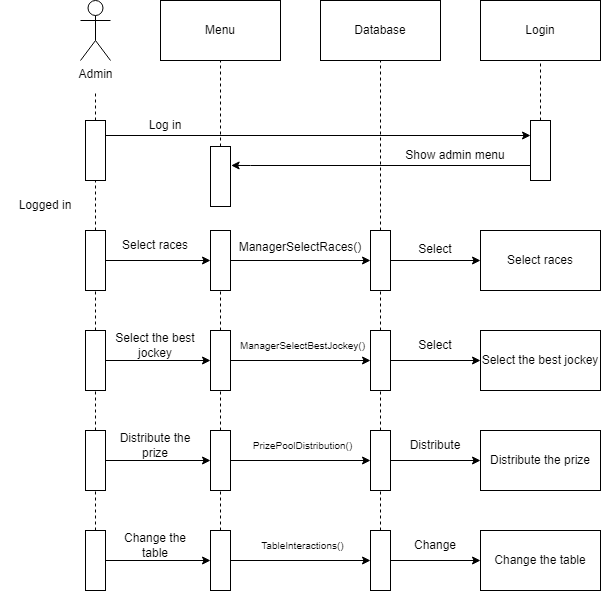

The diagram above was exported from draw.io. Its source (the exported page's mxGraphModel, read from the mxfile embedded in the PNG):
<mxGraphModel dx="978" dy="474" grid="1" gridSize="10" guides="1" tooltips="1" connect="1" arrows="1" fold="1" page="1" pageScale="1" pageWidth="827" pageHeight="1169" math="0" shadow="0">
  <root>
    <mxCell id="0" />
    <mxCell id="1" parent="0" />
    <mxCell id="Pmr5CxhKJWvZ4Dr7t3l8-1" value="Admin" style="shape=umlActor;verticalLabelPosition=bottom;verticalAlign=top;html=1;outlineConnect=0;" vertex="1" parent="1">
      <mxGeometry x="230" y="30" width="30" height="60" as="geometry" />
    </mxCell>
    <mxCell id="Pmr5CxhKJWvZ4Dr7t3l8-17" style="edgeStyle=orthogonalEdgeStyle;rounded=0;orthogonalLoop=1;jettySize=auto;html=1;exitX=1;exitY=0.25;exitDx=0;exitDy=0;entryX=0;entryY=0.25;entryDx=0;entryDy=0;" edge="1" parent="1" source="Pmr5CxhKJWvZ4Dr7t3l8-2" target="Pmr5CxhKJWvZ4Dr7t3l8-7">
      <mxGeometry relative="1" as="geometry" />
    </mxCell>
    <mxCell id="Pmr5CxhKJWvZ4Dr7t3l8-2" value="" style="rounded=0;whiteSpace=wrap;html=1;" vertex="1" parent="1">
      <mxGeometry x="235" y="150" width="20" height="60" as="geometry" />
    </mxCell>
    <mxCell id="Pmr5CxhKJWvZ4Dr7t3l8-3" value="Menu" style="rounded=0;whiteSpace=wrap;html=1;" vertex="1" parent="1">
      <mxGeometry x="310" y="30" width="120" height="60" as="geometry" />
    </mxCell>
    <mxCell id="Pmr5CxhKJWvZ4Dr7t3l8-4" value="Database" style="rounded=0;whiteSpace=wrap;html=1;" vertex="1" parent="1">
      <mxGeometry x="470" y="30" width="120" height="60" as="geometry" />
    </mxCell>
    <mxCell id="Pmr5CxhKJWvZ4Dr7t3l8-5" value="Login" style="rounded=0;whiteSpace=wrap;html=1;" vertex="1" parent="1">
      <mxGeometry x="630" y="30" width="120" height="60" as="geometry" />
    </mxCell>
    <mxCell id="Pmr5CxhKJWvZ4Dr7t3l8-6" value="" style="rounded=0;whiteSpace=wrap;html=1;" vertex="1" parent="1">
      <mxGeometry x="360" y="176" width="20" height="60" as="geometry" />
    </mxCell>
    <mxCell id="Pmr5CxhKJWvZ4Dr7t3l8-21" style="edgeStyle=orthogonalEdgeStyle;rounded=0;orthogonalLoop=1;jettySize=auto;html=1;exitX=0;exitY=0.75;exitDx=0;exitDy=0;entryX=1.031;entryY=0.316;entryDx=0;entryDy=0;entryPerimeter=0;" edge="1" parent="1" source="Pmr5CxhKJWvZ4Dr7t3l8-7" target="Pmr5CxhKJWvZ4Dr7t3l8-6">
      <mxGeometry relative="1" as="geometry">
        <Array as="points">
          <mxPoint x="400" y="195" />
          <mxPoint x="400" y="195" />
        </Array>
      </mxGeometry>
    </mxCell>
    <mxCell id="Pmr5CxhKJWvZ4Dr7t3l8-7" value="" style="rounded=0;whiteSpace=wrap;html=1;" vertex="1" parent="1">
      <mxGeometry x="680" y="150" width="20" height="60" as="geometry" />
    </mxCell>
    <mxCell id="Pmr5CxhKJWvZ4Dr7t3l8-27" style="edgeStyle=orthogonalEdgeStyle;rounded=0;orthogonalLoop=1;jettySize=auto;html=1;exitX=1;exitY=0.5;exitDx=0;exitDy=0;entryX=0;entryY=0.5;entryDx=0;entryDy=0;" edge="1" parent="1" source="Pmr5CxhKJWvZ4Dr7t3l8-8" target="Pmr5CxhKJWvZ4Dr7t3l8-9">
      <mxGeometry relative="1" as="geometry" />
    </mxCell>
    <mxCell id="Pmr5CxhKJWvZ4Dr7t3l8-8" value="" style="rounded=0;whiteSpace=wrap;html=1;" vertex="1" parent="1">
      <mxGeometry x="235" y="260" width="20" height="60" as="geometry" />
    </mxCell>
    <mxCell id="Pmr5CxhKJWvZ4Dr7t3l8-29" style="edgeStyle=orthogonalEdgeStyle;rounded=0;orthogonalLoop=1;jettySize=auto;html=1;exitX=1;exitY=0.5;exitDx=0;exitDy=0;entryX=0;entryY=0.5;entryDx=0;entryDy=0;" edge="1" parent="1" source="Pmr5CxhKJWvZ4Dr7t3l8-9" target="Pmr5CxhKJWvZ4Dr7t3l8-10">
      <mxGeometry relative="1" as="geometry" />
    </mxCell>
    <mxCell id="Pmr5CxhKJWvZ4Dr7t3l8-9" value="" style="rounded=0;whiteSpace=wrap;html=1;" vertex="1" parent="1">
      <mxGeometry x="360" y="260" width="20" height="60" as="geometry" />
    </mxCell>
    <mxCell id="Pmr5CxhKJWvZ4Dr7t3l8-32" style="edgeStyle=orthogonalEdgeStyle;rounded=0;orthogonalLoop=1;jettySize=auto;html=1;exitX=1;exitY=0.5;exitDx=0;exitDy=0;entryX=0;entryY=0.5;entryDx=0;entryDy=0;" edge="1" parent="1" source="Pmr5CxhKJWvZ4Dr7t3l8-10" target="Pmr5CxhKJWvZ4Dr7t3l8-11">
      <mxGeometry relative="1" as="geometry" />
    </mxCell>
    <mxCell id="Pmr5CxhKJWvZ4Dr7t3l8-10" value="" style="rounded=0;whiteSpace=wrap;html=1;" vertex="1" parent="1">
      <mxGeometry x="520" y="260" width="20" height="60" as="geometry" />
    </mxCell>
    <mxCell id="Pmr5CxhKJWvZ4Dr7t3l8-11" value="Select races" style="rounded=0;whiteSpace=wrap;html=1;" vertex="1" parent="1">
      <mxGeometry x="630" y="260" width="120" height="60" as="geometry" />
    </mxCell>
    <mxCell id="Pmr5CxhKJWvZ4Dr7t3l8-38" style="edgeStyle=orthogonalEdgeStyle;rounded=0;orthogonalLoop=1;jettySize=auto;html=1;exitX=1;exitY=0.5;exitDx=0;exitDy=0;entryX=0;entryY=0.5;entryDx=0;entryDy=0;" edge="1" parent="1" source="Pmr5CxhKJWvZ4Dr7t3l8-12" target="Pmr5CxhKJWvZ4Dr7t3l8-13">
      <mxGeometry relative="1" as="geometry" />
    </mxCell>
    <mxCell id="Pmr5CxhKJWvZ4Dr7t3l8-12" value="" style="rounded=0;whiteSpace=wrap;html=1;" vertex="1" parent="1">
      <mxGeometry x="235" y="360" width="20" height="60" as="geometry" />
    </mxCell>
    <mxCell id="Pmr5CxhKJWvZ4Dr7t3l8-40" style="edgeStyle=orthogonalEdgeStyle;rounded=0;orthogonalLoop=1;jettySize=auto;html=1;exitX=1;exitY=0.5;exitDx=0;exitDy=0;entryX=0;entryY=0.5;entryDx=0;entryDy=0;" edge="1" parent="1" source="Pmr5CxhKJWvZ4Dr7t3l8-13" target="Pmr5CxhKJWvZ4Dr7t3l8-14">
      <mxGeometry relative="1" as="geometry" />
    </mxCell>
    <mxCell id="Pmr5CxhKJWvZ4Dr7t3l8-13" value="" style="rounded=0;whiteSpace=wrap;html=1;" vertex="1" parent="1">
      <mxGeometry x="360" y="360" width="20" height="60" as="geometry" />
    </mxCell>
    <mxCell id="Pmr5CxhKJWvZ4Dr7t3l8-43" style="edgeStyle=orthogonalEdgeStyle;rounded=0;orthogonalLoop=1;jettySize=auto;html=1;exitX=1;exitY=0.5;exitDx=0;exitDy=0;entryX=0;entryY=0.5;entryDx=0;entryDy=0;" edge="1" parent="1" source="Pmr5CxhKJWvZ4Dr7t3l8-14" target="Pmr5CxhKJWvZ4Dr7t3l8-15">
      <mxGeometry relative="1" as="geometry" />
    </mxCell>
    <mxCell id="Pmr5CxhKJWvZ4Dr7t3l8-14" value="" style="rounded=0;whiteSpace=wrap;html=1;" vertex="1" parent="1">
      <mxGeometry x="520" y="360" width="20" height="60" as="geometry" />
    </mxCell>
    <mxCell id="Pmr5CxhKJWvZ4Dr7t3l8-15" value="Select the best jockey" style="rounded=0;whiteSpace=wrap;html=1;" vertex="1" parent="1">
      <mxGeometry x="630" y="360" width="120" height="60" as="geometry" />
    </mxCell>
    <mxCell id="Pmr5CxhKJWvZ4Dr7t3l8-16" value="" style="endArrow=none;dashed=1;html=1;rounded=0;exitX=0.5;exitY=0;exitDx=0;exitDy=0;" edge="1" parent="1" source="Pmr5CxhKJWvZ4Dr7t3l8-2">
      <mxGeometry width="50" height="50" relative="1" as="geometry">
        <mxPoint x="210" y="170" as="sourcePoint" />
        <mxPoint x="245" y="120" as="targetPoint" />
      </mxGeometry>
    </mxCell>
    <mxCell id="Pmr5CxhKJWvZ4Dr7t3l8-18" value="Log in" style="text;html=1;strokeColor=none;fillColor=none;align=center;verticalAlign=middle;whiteSpace=wrap;rounded=0;" vertex="1" parent="1">
      <mxGeometry x="270" y="140" width="90" height="30" as="geometry" />
    </mxCell>
    <mxCell id="Pmr5CxhKJWvZ4Dr7t3l8-19" value="" style="endArrow=none;dashed=1;html=1;rounded=0;entryX=0.5;entryY=1;entryDx=0;entryDy=0;exitX=0.5;exitY=0;exitDx=0;exitDy=0;" edge="1" parent="1" source="Pmr5CxhKJWvZ4Dr7t3l8-8" target="Pmr5CxhKJWvZ4Dr7t3l8-2">
      <mxGeometry width="50" height="50" relative="1" as="geometry">
        <mxPoint x="190" y="270" as="sourcePoint" />
        <mxPoint x="240" y="220" as="targetPoint" />
      </mxGeometry>
    </mxCell>
    <mxCell id="Pmr5CxhKJWvZ4Dr7t3l8-20" value="Logged in" style="text;html=1;strokeColor=none;fillColor=none;align=center;verticalAlign=middle;whiteSpace=wrap;rounded=0;" vertex="1" parent="1">
      <mxGeometry x="150" y="220" width="90" height="30" as="geometry" />
    </mxCell>
    <mxCell id="Pmr5CxhKJWvZ4Dr7t3l8-22" value="Show admin menu" style="text;html=1;strokeColor=none;fillColor=none;align=center;verticalAlign=middle;whiteSpace=wrap;rounded=0;" vertex="1" parent="1">
      <mxGeometry x="550" y="170" width="110" height="30" as="geometry" />
    </mxCell>
    <mxCell id="Pmr5CxhKJWvZ4Dr7t3l8-24" value="" style="endArrow=none;dashed=1;html=1;rounded=0;entryX=0.5;entryY=1;entryDx=0;entryDy=0;exitX=0.5;exitY=0;exitDx=0;exitDy=0;" edge="1" parent="1" source="Pmr5CxhKJWvZ4Dr7t3l8-7" target="Pmr5CxhKJWvZ4Dr7t3l8-5">
      <mxGeometry width="50" height="50" relative="1" as="geometry">
        <mxPoint x="640" y="160" as="sourcePoint" />
        <mxPoint x="690" y="110" as="targetPoint" />
      </mxGeometry>
    </mxCell>
    <mxCell id="Pmr5CxhKJWvZ4Dr7t3l8-25" value="" style="endArrow=none;dashed=1;html=1;rounded=0;entryX=0.5;entryY=1;entryDx=0;entryDy=0;exitX=0.5;exitY=0;exitDx=0;exitDy=0;" edge="1" parent="1" source="Pmr5CxhKJWvZ4Dr7t3l8-6" target="Pmr5CxhKJWvZ4Dr7t3l8-3">
      <mxGeometry width="50" height="50" relative="1" as="geometry">
        <mxPoint x="360" y="160" as="sourcePoint" />
        <mxPoint x="410" y="110" as="targetPoint" />
      </mxGeometry>
    </mxCell>
    <mxCell id="Pmr5CxhKJWvZ4Dr7t3l8-26" value="" style="endArrow=none;dashed=1;html=1;rounded=0;entryX=0.5;entryY=1;entryDx=0;entryDy=0;exitX=0.5;exitY=0;exitDx=0;exitDy=0;" edge="1" parent="1" source="Pmr5CxhKJWvZ4Dr7t3l8-10" target="Pmr5CxhKJWvZ4Dr7t3l8-4">
      <mxGeometry width="50" height="50" relative="1" as="geometry">
        <mxPoint x="500" y="150" as="sourcePoint" />
        <mxPoint x="550" y="100" as="targetPoint" />
      </mxGeometry>
    </mxCell>
    <mxCell id="Pmr5CxhKJWvZ4Dr7t3l8-28" value="Select races" style="text;html=1;strokeColor=none;fillColor=none;align=center;verticalAlign=middle;whiteSpace=wrap;rounded=0;" vertex="1" parent="1">
      <mxGeometry x="260" y="260" width="90" height="30" as="geometry" />
    </mxCell>
    <mxCell id="Pmr5CxhKJWvZ4Dr7t3l8-30" value="ManagerSelectRaces()" style="text;html=1;strokeColor=none;fillColor=none;align=center;verticalAlign=middle;whiteSpace=wrap;rounded=0;" vertex="1" parent="1">
      <mxGeometry x="405" y="262" width="90" height="30" as="geometry" />
    </mxCell>
    <mxCell id="Pmr5CxhKJWvZ4Dr7t3l8-33" value="Select" style="text;html=1;strokeColor=none;fillColor=none;align=center;verticalAlign=middle;whiteSpace=wrap;rounded=0;" vertex="1" parent="1">
      <mxGeometry x="540" y="264" width="90" height="30" as="geometry" />
    </mxCell>
    <mxCell id="Pmr5CxhKJWvZ4Dr7t3l8-34" value="" style="endArrow=none;dashed=1;html=1;rounded=0;entryX=0.5;entryY=1;entryDx=0;entryDy=0;exitX=0.5;exitY=0;exitDx=0;exitDy=0;" edge="1" parent="1" source="Pmr5CxhKJWvZ4Dr7t3l8-12" target="Pmr5CxhKJWvZ4Dr7t3l8-8">
      <mxGeometry width="50" height="50" relative="1" as="geometry">
        <mxPoint x="210" y="390" as="sourcePoint" />
        <mxPoint x="260" y="340" as="targetPoint" />
      </mxGeometry>
    </mxCell>
    <mxCell id="Pmr5CxhKJWvZ4Dr7t3l8-35" value="" style="endArrow=none;dashed=1;html=1;rounded=0;entryX=0.5;entryY=1;entryDx=0;entryDy=0;exitX=0.5;exitY=0;exitDx=0;exitDy=0;" edge="1" parent="1" source="Pmr5CxhKJWvZ4Dr7t3l8-13" target="Pmr5CxhKJWvZ4Dr7t3l8-9">
      <mxGeometry width="50" height="50" relative="1" as="geometry">
        <mxPoint x="300" y="390" as="sourcePoint" />
        <mxPoint x="350" y="340" as="targetPoint" />
      </mxGeometry>
    </mxCell>
    <mxCell id="Pmr5CxhKJWvZ4Dr7t3l8-36" value="" style="endArrow=none;dashed=1;html=1;rounded=0;entryX=0.5;entryY=1;entryDx=0;entryDy=0;exitX=0.5;exitY=0;exitDx=0;exitDy=0;" edge="1" parent="1" source="Pmr5CxhKJWvZ4Dr7t3l8-14" target="Pmr5CxhKJWvZ4Dr7t3l8-10">
      <mxGeometry width="50" height="50" relative="1" as="geometry">
        <mxPoint x="490" y="380" as="sourcePoint" />
        <mxPoint x="540" y="330" as="targetPoint" />
      </mxGeometry>
    </mxCell>
    <mxCell id="Pmr5CxhKJWvZ4Dr7t3l8-39" value="Select the best jockey" style="text;html=1;strokeColor=none;fillColor=none;align=center;verticalAlign=middle;whiteSpace=wrap;rounded=0;" vertex="1" parent="1">
      <mxGeometry x="260" y="360" width="90" height="30" as="geometry" />
    </mxCell>
    <mxCell id="Pmr5CxhKJWvZ4Dr7t3l8-42" value="&lt;font style=&quot;font-size: 10px;&quot;&gt;ManagerSelectBestJockey()&lt;/font&gt;" style="text;html=1;strokeColor=none;fillColor=none;align=center;verticalAlign=middle;whiteSpace=wrap;rounded=0;" vertex="1" parent="1">
      <mxGeometry x="405" y="360" width="95" height="30" as="geometry" />
    </mxCell>
    <mxCell id="Pmr5CxhKJWvZ4Dr7t3l8-44" value="Select" style="text;html=1;strokeColor=none;fillColor=none;align=center;verticalAlign=middle;whiteSpace=wrap;rounded=0;" vertex="1" parent="1">
      <mxGeometry x="540" y="360" width="90" height="30" as="geometry" />
    </mxCell>
    <mxCell id="Pmr5CxhKJWvZ4Dr7t3l8-45" style="edgeStyle=orthogonalEdgeStyle;rounded=0;orthogonalLoop=1;jettySize=auto;html=1;exitX=1;exitY=0.5;exitDx=0;exitDy=0;entryX=0;entryY=0.5;entryDx=0;entryDy=0;" edge="1" parent="1" source="Pmr5CxhKJWvZ4Dr7t3l8-46" target="Pmr5CxhKJWvZ4Dr7t3l8-48">
      <mxGeometry relative="1" as="geometry" />
    </mxCell>
    <mxCell id="Pmr5CxhKJWvZ4Dr7t3l8-46" value="" style="rounded=0;whiteSpace=wrap;html=1;" vertex="1" parent="1">
      <mxGeometry x="235" y="460" width="20" height="60" as="geometry" />
    </mxCell>
    <mxCell id="Pmr5CxhKJWvZ4Dr7t3l8-47" style="edgeStyle=orthogonalEdgeStyle;rounded=0;orthogonalLoop=1;jettySize=auto;html=1;exitX=1;exitY=0.5;exitDx=0;exitDy=0;entryX=0;entryY=0.5;entryDx=0;entryDy=0;" edge="1" parent="1" source="Pmr5CxhKJWvZ4Dr7t3l8-48" target="Pmr5CxhKJWvZ4Dr7t3l8-50">
      <mxGeometry relative="1" as="geometry" />
    </mxCell>
    <mxCell id="Pmr5CxhKJWvZ4Dr7t3l8-48" value="" style="rounded=0;whiteSpace=wrap;html=1;" vertex="1" parent="1">
      <mxGeometry x="360" y="460" width="20" height="60" as="geometry" />
    </mxCell>
    <mxCell id="Pmr5CxhKJWvZ4Dr7t3l8-49" style="edgeStyle=orthogonalEdgeStyle;rounded=0;orthogonalLoop=1;jettySize=auto;html=1;exitX=1;exitY=0.5;exitDx=0;exitDy=0;entryX=0;entryY=0.5;entryDx=0;entryDy=0;" edge="1" parent="1" source="Pmr5CxhKJWvZ4Dr7t3l8-50" target="Pmr5CxhKJWvZ4Dr7t3l8-51">
      <mxGeometry relative="1" as="geometry" />
    </mxCell>
    <mxCell id="Pmr5CxhKJWvZ4Dr7t3l8-50" value="" style="rounded=0;whiteSpace=wrap;html=1;" vertex="1" parent="1">
      <mxGeometry x="520" y="460" width="20" height="60" as="geometry" />
    </mxCell>
    <mxCell id="Pmr5CxhKJWvZ4Dr7t3l8-51" value="Distribute the prize" style="rounded=0;whiteSpace=wrap;html=1;" vertex="1" parent="1">
      <mxGeometry x="630" y="460" width="120" height="60" as="geometry" />
    </mxCell>
    <mxCell id="Pmr5CxhKJWvZ4Dr7t3l8-52" value="" style="endArrow=none;dashed=1;html=1;rounded=0;entryX=0.5;entryY=1;entryDx=0;entryDy=0;exitX=0.5;exitY=0;exitDx=0;exitDy=0;" edge="1" parent="1" source="Pmr5CxhKJWvZ4Dr7t3l8-46">
      <mxGeometry width="50" height="50" relative="1" as="geometry">
        <mxPoint x="210" y="490" as="sourcePoint" />
        <mxPoint x="245" y="420" as="targetPoint" />
      </mxGeometry>
    </mxCell>
    <mxCell id="Pmr5CxhKJWvZ4Dr7t3l8-53" value="" style="endArrow=none;dashed=1;html=1;rounded=0;entryX=0.5;entryY=1;entryDx=0;entryDy=0;exitX=0.5;exitY=0;exitDx=0;exitDy=0;" edge="1" parent="1" source="Pmr5CxhKJWvZ4Dr7t3l8-48">
      <mxGeometry width="50" height="50" relative="1" as="geometry">
        <mxPoint x="300" y="490" as="sourcePoint" />
        <mxPoint x="370" y="420" as="targetPoint" />
      </mxGeometry>
    </mxCell>
    <mxCell id="Pmr5CxhKJWvZ4Dr7t3l8-54" value="" style="endArrow=none;dashed=1;html=1;rounded=0;entryX=0.5;entryY=1;entryDx=0;entryDy=0;exitX=0.5;exitY=0;exitDx=0;exitDy=0;" edge="1" parent="1" source="Pmr5CxhKJWvZ4Dr7t3l8-50">
      <mxGeometry width="50" height="50" relative="1" as="geometry">
        <mxPoint x="490" y="480" as="sourcePoint" />
        <mxPoint x="530" y="420" as="targetPoint" />
      </mxGeometry>
    </mxCell>
    <mxCell id="Pmr5CxhKJWvZ4Dr7t3l8-55" value="Distribute the prize" style="text;html=1;strokeColor=none;fillColor=none;align=center;verticalAlign=middle;whiteSpace=wrap;rounded=0;" vertex="1" parent="1">
      <mxGeometry x="260" y="460" width="90" height="30" as="geometry" />
    </mxCell>
    <mxCell id="Pmr5CxhKJWvZ4Dr7t3l8-56" value="&lt;font style=&quot;font-size: 10px;&quot;&gt;PrizePoolDistribution()&lt;/font&gt;" style="text;html=1;strokeColor=none;fillColor=none;align=center;verticalAlign=middle;whiteSpace=wrap;rounded=0;" vertex="1" parent="1">
      <mxGeometry x="405" y="460" width="95" height="30" as="geometry" />
    </mxCell>
    <mxCell id="Pmr5CxhKJWvZ4Dr7t3l8-57" value="Distribute" style="text;html=1;strokeColor=none;fillColor=none;align=center;verticalAlign=middle;whiteSpace=wrap;rounded=0;" vertex="1" parent="1">
      <mxGeometry x="540" y="460" width="90" height="30" as="geometry" />
    </mxCell>
    <mxCell id="Pmr5CxhKJWvZ4Dr7t3l8-58" style="edgeStyle=orthogonalEdgeStyle;rounded=0;orthogonalLoop=1;jettySize=auto;html=1;exitX=1;exitY=0.5;exitDx=0;exitDy=0;entryX=0;entryY=0.5;entryDx=0;entryDy=0;" edge="1" parent="1" source="Pmr5CxhKJWvZ4Dr7t3l8-59" target="Pmr5CxhKJWvZ4Dr7t3l8-61">
      <mxGeometry relative="1" as="geometry" />
    </mxCell>
    <mxCell id="Pmr5CxhKJWvZ4Dr7t3l8-59" value="" style="rounded=0;whiteSpace=wrap;html=1;" vertex="1" parent="1">
      <mxGeometry x="235" y="560" width="20" height="60" as="geometry" />
    </mxCell>
    <mxCell id="Pmr5CxhKJWvZ4Dr7t3l8-60" style="edgeStyle=orthogonalEdgeStyle;rounded=0;orthogonalLoop=1;jettySize=auto;html=1;exitX=1;exitY=0.5;exitDx=0;exitDy=0;entryX=0;entryY=0.5;entryDx=0;entryDy=0;" edge="1" parent="1" source="Pmr5CxhKJWvZ4Dr7t3l8-61" target="Pmr5CxhKJWvZ4Dr7t3l8-63">
      <mxGeometry relative="1" as="geometry" />
    </mxCell>
    <mxCell id="Pmr5CxhKJWvZ4Dr7t3l8-61" value="" style="rounded=0;whiteSpace=wrap;html=1;" vertex="1" parent="1">
      <mxGeometry x="360" y="560" width="20" height="60" as="geometry" />
    </mxCell>
    <mxCell id="Pmr5CxhKJWvZ4Dr7t3l8-62" style="edgeStyle=orthogonalEdgeStyle;rounded=0;orthogonalLoop=1;jettySize=auto;html=1;exitX=1;exitY=0.5;exitDx=0;exitDy=0;entryX=0;entryY=0.5;entryDx=0;entryDy=0;" edge="1" parent="1" source="Pmr5CxhKJWvZ4Dr7t3l8-63" target="Pmr5CxhKJWvZ4Dr7t3l8-64">
      <mxGeometry relative="1" as="geometry" />
    </mxCell>
    <mxCell id="Pmr5CxhKJWvZ4Dr7t3l8-63" value="" style="rounded=0;whiteSpace=wrap;html=1;" vertex="1" parent="1">
      <mxGeometry x="520" y="560" width="20" height="60" as="geometry" />
    </mxCell>
    <mxCell id="Pmr5CxhKJWvZ4Dr7t3l8-64" value="Change the table" style="rounded=0;whiteSpace=wrap;html=1;" vertex="1" parent="1">
      <mxGeometry x="630" y="560" width="120" height="60" as="geometry" />
    </mxCell>
    <mxCell id="Pmr5CxhKJWvZ4Dr7t3l8-65" value="" style="endArrow=none;dashed=1;html=1;rounded=0;entryX=0.5;entryY=1;entryDx=0;entryDy=0;exitX=0.5;exitY=0;exitDx=0;exitDy=0;" edge="1" parent="1" source="Pmr5CxhKJWvZ4Dr7t3l8-59">
      <mxGeometry width="50" height="50" relative="1" as="geometry">
        <mxPoint x="210" y="590" as="sourcePoint" />
        <mxPoint x="245" y="520" as="targetPoint" />
      </mxGeometry>
    </mxCell>
    <mxCell id="Pmr5CxhKJWvZ4Dr7t3l8-66" value="" style="endArrow=none;dashed=1;html=1;rounded=0;entryX=0.5;entryY=1;entryDx=0;entryDy=0;exitX=0.5;exitY=0;exitDx=0;exitDy=0;" edge="1" parent="1" source="Pmr5CxhKJWvZ4Dr7t3l8-61">
      <mxGeometry width="50" height="50" relative="1" as="geometry">
        <mxPoint x="300" y="590" as="sourcePoint" />
        <mxPoint x="370" y="520" as="targetPoint" />
      </mxGeometry>
    </mxCell>
    <mxCell id="Pmr5CxhKJWvZ4Dr7t3l8-67" value="" style="endArrow=none;dashed=1;html=1;rounded=0;entryX=0.5;entryY=1;entryDx=0;entryDy=0;exitX=0.5;exitY=0;exitDx=0;exitDy=0;" edge="1" parent="1" source="Pmr5CxhKJWvZ4Dr7t3l8-63">
      <mxGeometry width="50" height="50" relative="1" as="geometry">
        <mxPoint x="490" y="580" as="sourcePoint" />
        <mxPoint x="530" y="520" as="targetPoint" />
      </mxGeometry>
    </mxCell>
    <mxCell id="Pmr5CxhKJWvZ4Dr7t3l8-68" value="Change the table" style="text;html=1;strokeColor=none;fillColor=none;align=center;verticalAlign=middle;whiteSpace=wrap;rounded=0;" vertex="1" parent="1">
      <mxGeometry x="260" y="560" width="90" height="30" as="geometry" />
    </mxCell>
    <mxCell id="Pmr5CxhKJWvZ4Dr7t3l8-69" value="&lt;font style=&quot;font-size: 10px;&quot;&gt;TableInteractions()&lt;/font&gt;" style="text;html=1;strokeColor=none;fillColor=none;align=center;verticalAlign=middle;whiteSpace=wrap;rounded=0;" vertex="1" parent="1">
      <mxGeometry x="405" y="560" width="95" height="30" as="geometry" />
    </mxCell>
    <mxCell id="Pmr5CxhKJWvZ4Dr7t3l8-70" value="Change" style="text;html=1;strokeColor=none;fillColor=none;align=center;verticalAlign=middle;whiteSpace=wrap;rounded=0;" vertex="1" parent="1">
      <mxGeometry x="540" y="560" width="90" height="30" as="geometry" />
    </mxCell>
  </root>
</mxGraphModel>